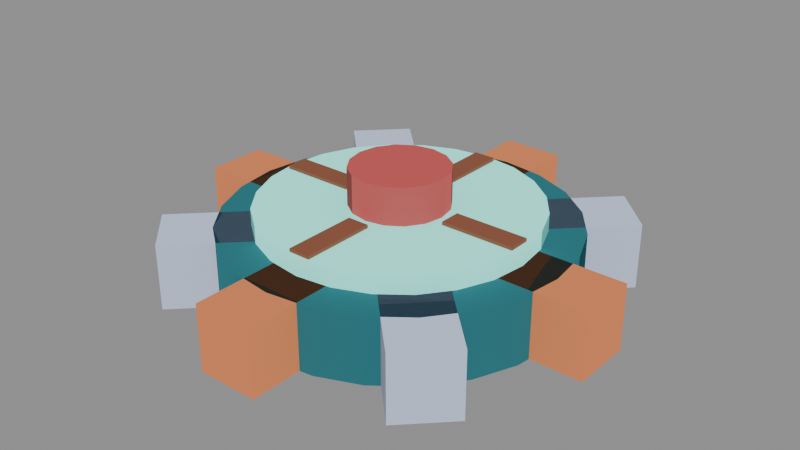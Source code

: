 # Source: s2-assembler-warning-00.blend  (saved by Blender 5.2.44; exported with 4.5.12 LTS)
import bpy
from mathutils import Matrix  # noqa: F401  (used for matrix-valued properties, if any)

bpy.ops.wm.read_factory_settings(use_empty=True)
scene = bpy.context.scene
scene.name = 'Scene'

# ---- materials (node trees are filled in below, after node groups)
mat_pal_teal_0 = bpy.data.materials.new('pal-teal_0')
mat_pal_copper_1 = bpy.data.materials.new('pal-copper_1')
mat_pal_steel_2 = bpy.data.materials.new('pal-steel_2')
mat_pal_teal_1 = bpy.data.materials.new('pal-teal_1')
mat_pal_copper_0 = bpy.data.materials.new('pal-copper_0')
mat_pal_warn_0 = bpy.data.materials.new('pal-warn_0')

# ---- material node trees
mat_pal_teal_0.use_nodes = True; mat_pal_teal_0.node_tree.nodes.clear()
_N = mat_pal_teal_0.node_tree.nodes; _L = mat_pal_teal_0.node_tree.links
n0 = _N.new('ShaderNodeOutputMaterial'); n0.name = 'Material Output'; n0.location = (0, 0)
n1 = _N.new('ShaderNodeBsdfToon'); n1.name = 'Toon BSDF'; n1.location = (0, 0)
n1.width = 160
n1.inputs[0].default_value = (0.0274, 0.1564, 0.1817, 1.0)
n1.inputs[1].default_value = 0.8
n2 = _N.new('ShaderNodeEmission'); n2.name = 'Emission'; n2.location = (0, 0)
n2.inputs[0].default_value = (0.0137, 0.07819, 0.09084, 1.0)
n2.inputs[1].default_value = 0.25
n3 = _N.new('ShaderNodeAddShader'); n3.name = 'Add Shader'; n3.location = (0, 0)
_L.new(n1.outputs[0], n3.inputs[0])
_L.new(n2.outputs[0], n3.inputs[1])
_L.new(n3.outputs[0], n0.inputs[0])
n0.is_active_output = True
mat_pal_copper_1.use_nodes = True; mat_pal_copper_1.node_tree.nodes.clear()
_N = mat_pal_copper_1.node_tree.nodes; _L = mat_pal_copper_1.node_tree.links
n0 = _N.new('ShaderNodeOutputMaterial'); n0.name = 'Material Output'; n0.location = (0, 0)
n1 = _N.new('ShaderNodeBsdfToon'); n1.name = 'Toon BSDF'; n1.location = (0, 0)
n1.width = 160
n1.inputs[0].default_value = (0.6463, 0.2092, 0.08462, 1.0)
n1.inputs[1].default_value = 0.8
n2 = _N.new('ShaderNodeEmission'); n2.name = 'Emission'; n2.location = (0, 0)
n2.inputs[0].default_value = (0.3231, 0.1046, 0.04231, 1.0)
n2.inputs[1].default_value = 0.25
n3 = _N.new('ShaderNodeAddShader'); n3.name = 'Add Shader'; n3.location = (0, 0)
_L.new(n1.outputs[0], n3.inputs[0])
_L.new(n2.outputs[0], n3.inputs[1])
_L.new(n3.outputs[0], n0.inputs[0])
n0.is_active_output = True
mat_pal_steel_2.use_nodes = True; mat_pal_steel_2.node_tree.nodes.clear()
_N = mat_pal_steel_2.node_tree.nodes; _L = mat_pal_steel_2.node_tree.links
n0 = _N.new('ShaderNodeOutputMaterial'); n0.name = 'Material Output'; n0.location = (0, 0)
n1 = _N.new('ShaderNodeBsdfToon'); n1.name = 'Toon BSDF'; n1.location = (0, 0)
n1.width = 160
n1.inputs[0].default_value = (0.5083, 0.5835, 0.7627, 1.0)
n1.inputs[1].default_value = 0.8
n2 = _N.new('ShaderNodeEmission'); n2.name = 'Emission'; n2.location = (0, 0)
n2.inputs[0].default_value = (0.2542, 0.2918, 0.3813, 1.0)
n2.inputs[1].default_value = 0.25
n3 = _N.new('ShaderNodeAddShader'); n3.name = 'Add Shader'; n3.location = (0, 0)
_L.new(n1.outputs[0], n3.inputs[0])
_L.new(n2.outputs[0], n3.inputs[1])
_L.new(n3.outputs[0], n0.inputs[0])
n0.is_active_output = True
mat_pal_teal_1.use_nodes = True; mat_pal_teal_1.node_tree.nodes.clear()
_N = mat_pal_teal_1.node_tree.nodes; _L = mat_pal_teal_1.node_tree.links
n0 = _N.new('ShaderNodeOutputMaterial'); n0.name = 'Material Output'; n0.location = (0, 0)
n1 = _N.new('ShaderNodeBsdfToon'); n1.name = 'Toon BSDF'; n1.location = (0, 0)
n1.width = 160
n1.inputs[0].default_value = (0.3179, 1.168, 1.018, 1.0)
n1.inputs[1].default_value = 0.8
n2 = _N.new('ShaderNodeEmission'); n2.name = 'Emission'; n2.location = (0, 0)
n2.inputs[0].default_value = (0.159, 0.5841, 0.5089, 1.0)
n2.inputs[1].default_value = 0.25
n3 = _N.new('ShaderNodeAddShader'); n3.name = 'Add Shader'; n3.location = (0, 0)
_L.new(n1.outputs[0], n3.inputs[0])
_L.new(n2.outputs[0], n3.inputs[1])
_L.new(n3.outputs[0], n0.inputs[0])
n0.is_active_output = True
mat_pal_copper_0.use_nodes = True; mat_pal_copper_0.node_tree.nodes.clear()
_N = mat_pal_copper_0.node_tree.nodes; _L = mat_pal_copper_0.node_tree.links
n0 = _N.new('ShaderNodeOutputMaterial'); n0.name = 'Material Output'; n0.location = (0, 0)
n1 = _N.new('ShaderNodeBsdfToon'); n1.name = 'Toon BSDF'; n1.location = (0, 0)
n1.width = 160
n1.inputs[0].default_value = (0.2239, 0.08462, 0.05037, 1.0)
n1.inputs[1].default_value = 0.8
n2 = _N.new('ShaderNodeEmission'); n2.name = 'Emission'; n2.location = (0, 0)
n2.inputs[0].default_value = (0.1119, 0.04231, 0.02519, 1.0)
n2.inputs[1].default_value = 0.25
n3 = _N.new('ShaderNodeAddShader'); n3.name = 'Add Shader'; n3.location = (0, 0)
_L.new(n1.outputs[0], n3.inputs[0])
_L.new(n2.outputs[0], n3.inputs[1])
_L.new(n3.outputs[0], n0.inputs[0])
n0.is_active_output = True
mat_pal_warn_0.use_nodes = True; mat_pal_warn_0.node_tree.nodes.clear()
_N = mat_pal_warn_0.node_tree.nodes; _L = mat_pal_warn_0.node_tree.links
n0 = _N.new('ShaderNodeOutputMaterial'); n0.name = 'Material Output'; n0.location = (0, 0)
n1 = _N.new('ShaderNodeBsdfToon'); n1.name = 'Toon BSDF'; n1.location = (0, 0)
n1.width = 160
n1.inputs[0].default_value = (0.5083, 0.08747, 0.08747, 1.0)
n1.inputs[1].default_value = 0.8
n2 = _N.new('ShaderNodeEmission'); n2.name = 'Emission'; n2.location = (0, 0)
n2.inputs[0].default_value = (0.2542, 0.04374, 0.04374, 1.0)
n2.inputs[1].default_value = 0.25
n3 = _N.new('ShaderNodeAddShader'); n3.name = 'Add Shader'; n3.location = (0, 0)
_L.new(n1.outputs[0], n3.inputs[0])
_L.new(n2.outputs[0], n3.inputs[1])
_L.new(n3.outputs[0], n0.inputs[0])
n0.is_active_output = True

# ---- meshes
me_disc = bpy.data.meshes.new('disc')
me_disc.from_pydata([(0.78, 0.0, 0.0), (0.7534, 0.2019, 0.0), (0.6755, 0.39, 0.0), (0.5515, 0.5515, 0.0), (0.39, 0.6755, 0.0), (0.2019, 0.7534, 0.0), (4.776e-17, 0.78, 0.0), (-0.2019, 0.7534, 0.0), (-0.39, 0.6755, 0.0), (-0.5515, 0.5515, 0.0), (-0.6755, 0.39, 0.0), (-0.7534, 0.2019, 0.0), (-0.78, 9.552e-17, 0.0), (-0.7534, -0.2019, 0.0), (-0.6755, -0.39, 0.0), (-0.5515, -0.5515, 0.0), (-0.39, -0.6755, 0.0), (-0.2019, -0.7534, 0.0), (-1.433e-16, -0.78, 0.0), (0.2019, -0.7534, 0.0), (0.39, -0.6755, 0.0), (0.5515, -0.5515, 0.0), (0.6755, -0.39, 0.0), (0.7534, -0.2019, 0.0), (0.78, 0.0, 0.3), (0.7534, 0.2019, 0.3), (0.6755, 0.39, 0.3), (0.5515, 0.5515, 0.3), (0.39, 0.6755, 0.3), (0.2019, 0.7534, 0.3), (4.776e-17, 0.78, 0.3), (-0.2019, 0.7534, 0.3), (-0.39, 0.6755, 0.3), (-0.5515, 0.5515, 0.3), (-0.6755, 0.39, 0.3), (-0.7534, 0.2019, 0.3), (-0.78, 9.552e-17, 0.3), (-0.7534, -0.2019, 0.3), (-0.6755, -0.39, 0.3), (-0.5515, -0.5515, 0.3), (-0.39, -0.6755, 0.3), (-0.2019, -0.7534, 0.3), (-1.433e-16, -0.78, 0.3), (0.2019, -0.7534, 0.3), (0.39, -0.6755, 0.3), (0.5515, -0.5515, 0.3), (0.6755, -0.39, 0.3), (0.7534, -0.2019, 0.3)], [], [(23, 22, 21, 20, 19, 18, 17, 16, 15, 14, 13, 12, 11, 10, 9, 8, 7, 6, 5, 4, 3, 2, 1, 0), (24, 25, 26, 27, 28, 29, 30, 31, 32, 33, 34, 35, 36, 37, 38, 39, 40, 41, 42, 43, 44, 45, 46, 47), (0, 1, 25, 24), (1, 2, 26, 25), (2, 3, 27, 26), (3, 4, 28, 27), (4, 5, 29, 28), (5, 6, 30, 29), (6, 7, 31, 30), (7, 8, 32, 31), (8, 9, 33, 32), (9, 10, 34, 33), (10, 11, 35, 34), (11, 12, 36, 35), (12, 13, 37, 36), (13, 14, 38, 37), (14, 15, 39, 38), (15, 16, 40, 39), (16, 17, 41, 40), (17, 18, 42, 41), (18, 19, 43, 42), (19, 20, 44, 43), (20, 21, 45, 44), (21, 22, 46, 45), (22, 23, 47, 46), (23, 0, 24, 47)])
me_disc.materials.append(mat_pal_teal_0)
me_disc.update()
me_tooth_0 = bpy.data.meshes.new('tooth-0')
me_tooth_0.from_pydata([(0.58, -0.14, 0.0), (1.0, -0.14, 0.0), (1.0, 0.14, 0.0), (0.58, 0.14, 0.0), (0.58, -0.14, 0.3), (1.0, -0.14, 0.3), (1.0, 0.14, 0.3), (0.58, 0.14, 0.3)], [], [(3, 2, 1, 0), (4, 5, 6, 7), (0, 1, 5, 4), (1, 2, 6, 5), (2, 3, 7, 6), (3, 0, 4, 7)])
me_tooth_0.materials.append(mat_pal_copper_1)
me_tooth_0.update()
me_tooth_1 = bpy.data.meshes.new('tooth-1')
me_tooth_1.from_pydata([(0.5091, 0.3111, 0.0), (0.8061, 0.6081, 0.0), (0.6081, 0.8061, 0.0), (0.3111, 0.5091, 0.0), (0.5091, 0.3111, 0.3), (0.8061, 0.6081, 0.3), (0.6081, 0.8061, 0.3), (0.3111, 0.5091, 0.3)], [], [(3, 2, 1, 0), (4, 5, 6, 7), (0, 1, 5, 4), (1, 2, 6, 5), (2, 3, 7, 6), (3, 0, 4, 7)])
me_tooth_1.materials.append(mat_pal_steel_2)
me_tooth_1.update()
me_tooth_2 = bpy.data.meshes.new('tooth-2')
me_tooth_2.from_pydata([(0.14, 0.58, 0.0), (0.14, 1.0, 0.0), (-0.14, 1.0, 0.0), (-0.14, 0.58, 0.0), (0.14, 0.58, 0.3), (0.14, 1.0, 0.3), (-0.14, 1.0, 0.3), (-0.14, 0.58, 0.3)], [], [(3, 2, 1, 0), (4, 5, 6, 7), (0, 1, 5, 4), (1, 2, 6, 5), (2, 3, 7, 6), (3, 0, 4, 7)])
me_tooth_2.materials.append(mat_pal_copper_1)
me_tooth_2.update()
me_tooth_3 = bpy.data.meshes.new('tooth-3')
me_tooth_3.from_pydata([(-0.3111, 0.5091, 0.0), (-0.6081, 0.8061, 0.0), (-0.8061, 0.6081, 0.0), (-0.5091, 0.3111, 0.0), (-0.3111, 0.5091, 0.3), (-0.6081, 0.8061, 0.3), (-0.8061, 0.6081, 0.3), (-0.5091, 0.3111, 0.3)], [], [(3, 2, 1, 0), (4, 5, 6, 7), (0, 1, 5, 4), (1, 2, 6, 5), (2, 3, 7, 6), (3, 0, 4, 7)])
me_tooth_3.materials.append(mat_pal_steel_2)
me_tooth_3.update()
me_tooth_4 = bpy.data.meshes.new('tooth-4')
me_tooth_4.from_pydata([(-0.58, 0.14, 0.0), (-1.0, 0.14, 0.0), (-1.0, -0.14, 0.0), (-0.58, -0.14, 0.0), (-0.58, 0.14, 0.3), (-1.0, 0.14, 0.3), (-1.0, -0.14, 0.3), (-0.58, -0.14, 0.3)], [], [(3, 2, 1, 0), (4, 5, 6, 7), (0, 1, 5, 4), (1, 2, 6, 5), (2, 3, 7, 6), (3, 0, 4, 7)])
me_tooth_4.materials.append(mat_pal_copper_1)
me_tooth_4.update()
me_tooth_5 = bpy.data.meshes.new('tooth-5')
me_tooth_5.from_pydata([(-0.5091, -0.3111, 0.0), (-0.8061, -0.6081, 0.0), (-0.6081, -0.8061, 0.0), (-0.3111, -0.5091, 0.0), (-0.5091, -0.3111, 0.3), (-0.8061, -0.6081, 0.3), (-0.6081, -0.8061, 0.3), (-0.3111, -0.5091, 0.3)], [], [(3, 2, 1, 0), (4, 5, 6, 7), (0, 1, 5, 4), (1, 2, 6, 5), (2, 3, 7, 6), (3, 0, 4, 7)])
me_tooth_5.materials.append(mat_pal_steel_2)
me_tooth_5.update()
me_tooth_6 = bpy.data.meshes.new('tooth-6')
me_tooth_6.from_pydata([(-0.14, -0.58, 0.0), (-0.14, -1.0, 0.0), (0.14, -1.0, 0.0), (0.14, -0.58, 0.0), (-0.14, -0.58, 0.3), (-0.14, -1.0, 0.3), (0.14, -1.0, 0.3), (0.14, -0.58, 0.3)], [], [(3, 2, 1, 0), (4, 5, 6, 7), (0, 1, 5, 4), (1, 2, 6, 5), (2, 3, 7, 6), (3, 0, 4, 7)])
me_tooth_6.materials.append(mat_pal_copper_1)
me_tooth_6.update()
me_tooth_7 = bpy.data.meshes.new('tooth-7')
me_tooth_7.from_pydata([(0.3111, -0.5091, 0.0), (0.6081, -0.8061, 0.0), (0.8061, -0.6081, 0.0), (0.5091, -0.3111, 0.0), (0.3111, -0.5091, 0.3), (0.6081, -0.8061, 0.3), (0.8061, -0.6081, 0.3), (0.5091, -0.3111, 0.3)], [], [(3, 2, 1, 0), (4, 5, 6, 7), (0, 1, 5, 4), (1, 2, 6, 5), (2, 3, 7, 6), (3, 0, 4, 7)])
me_tooth_7.materials.append(mat_pal_steel_2)
me_tooth_7.update()
me_face = bpy.data.meshes.new('face')
me_face.from_pydata([(0.62, 0.0, 0.3), (0.5989, 0.1605, 0.3), (0.5369, 0.31, 0.3), (0.4384, 0.4384, 0.3), (0.31, 0.5369, 0.3), (0.1605, 0.5989, 0.3), (3.796e-17, 0.62, 0.3), (-0.1605, 0.5989, 0.3), (-0.31, 0.5369, 0.3), (-0.4384, 0.4384, 0.3), (-0.5369, 0.31, 0.3), (-0.5989, 0.1605, 0.3), (-0.62, 7.593e-17, 0.3), (-0.5989, -0.1605, 0.3), (-0.5369, -0.31, 0.3), (-0.4384, -0.4384, 0.3), (-0.31, -0.5369, 0.3), (-0.1605, -0.5989, 0.3), (-1.139e-16, -0.62, 0.3), (0.1605, -0.5989, 0.3), (0.31, -0.5369, 0.3), (0.4384, -0.4384, 0.3), (0.5369, -0.31, 0.3), (0.5989, -0.1605, 0.3), (0.62, 0.0, 0.38), (0.5989, 0.1605, 0.38), (0.5369, 0.31, 0.38), (0.4384, 0.4384, 0.38), (0.31, 0.5369, 0.38), (0.1605, 0.5989, 0.38), (3.796e-17, 0.62, 0.38), (-0.1605, 0.5989, 0.38), (-0.31, 0.5369, 0.38), (-0.4384, 0.4384, 0.38), (-0.5369, 0.31, 0.38), (-0.5989, 0.1605, 0.38), (-0.62, 7.593e-17, 0.38), (-0.5989, -0.1605, 0.38), (-0.5369, -0.31, 0.38), (-0.4384, -0.4384, 0.38), (-0.31, -0.5369, 0.38), (-0.1605, -0.5989, 0.38), (-1.139e-16, -0.62, 0.38), (0.1605, -0.5989, 0.38), (0.31, -0.5369, 0.38), (0.4384, -0.4384, 0.38), (0.5369, -0.31, 0.38), (0.5989, -0.1605, 0.38)], [], [(23, 22, 21, 20, 19, 18, 17, 16, 15, 14, 13, 12, 11, 10, 9, 8, 7, 6, 5, 4, 3, 2, 1, 0), (24, 25, 26, 27, 28, 29, 30, 31, 32, 33, 34, 35, 36, 37, 38, 39, 40, 41, 42, 43, 44, 45, 46, 47), (0, 1, 25, 24), (1, 2, 26, 25), (2, 3, 27, 26), (3, 4, 28, 27), (4, 5, 29, 28), (5, 6, 30, 29), (6, 7, 31, 30), (7, 8, 32, 31), (8, 9, 33, 32), (9, 10, 34, 33), (10, 11, 35, 34), (11, 12, 36, 35), (12, 13, 37, 36), (13, 14, 38, 37), (14, 15, 39, 38), (15, 16, 40, 39), (16, 17, 41, 40), (17, 18, 42, 41), (18, 19, 43, 42), (19, 20, 44, 43), (20, 21, 45, 44), (21, 22, 46, 45), (22, 23, 47, 46), (23, 0, 24, 47)])
me_face.materials.append(mat_pal_teal_1)
me_face.update()
me_spoke_0 = bpy.data.meshes.new('spoke-0')
me_spoke_0.from_pydata([(0.26, -0.05, 0.38), (0.6, -0.05, 0.38), (0.6, 0.05, 0.38), (0.26, 0.05, 0.38), (0.26, -0.05, 0.395), (0.6, -0.05, 0.395), (0.6, 0.05, 0.395), (0.26, 0.05, 0.395)], [], [(3, 2, 1, 0), (4, 5, 6, 7), (0, 1, 5, 4), (1, 2, 6, 5), (2, 3, 7, 6), (3, 0, 4, 7)])
me_spoke_0.materials.append(mat_pal_copper_0)
me_spoke_0.update()
me_spoke_1 = bpy.data.meshes.new('spoke-1')
me_spoke_1.from_pydata([(0.05, 0.26, 0.38), (0.05, 0.6, 0.38), (-0.05, 0.6, 0.38), (-0.05, 0.26, 0.38), (0.05, 0.26, 0.395), (0.05, 0.6, 0.395), (-0.05, 0.6, 0.395), (-0.05, 0.26, 0.395)], [], [(3, 2, 1, 0), (4, 5, 6, 7), (0, 1, 5, 4), (1, 2, 6, 5), (2, 3, 7, 6), (3, 0, 4, 7)])
me_spoke_1.materials.append(mat_pal_copper_0)
me_spoke_1.update()
me_spoke_2 = bpy.data.meshes.new('spoke-2')
me_spoke_2.from_pydata([(-0.26, 0.05, 0.38), (-0.6, 0.05, 0.38), (-0.6, -0.05, 0.38), (-0.26, -0.05, 0.38), (-0.26, 0.05, 0.395), (-0.6, 0.05, 0.395), (-0.6, -0.05, 0.395), (-0.26, -0.05, 0.395)], [], [(3, 2, 1, 0), (4, 5, 6, 7), (0, 1, 5, 4), (1, 2, 6, 5), (2, 3, 7, 6), (3, 0, 4, 7)])
me_spoke_2.materials.append(mat_pal_copper_0)
me_spoke_2.update()
me_spoke_3 = bpy.data.meshes.new('spoke-3')
me_spoke_3.from_pydata([(-0.05, -0.26, 0.38), (-0.05, -0.6, 0.38), (0.05, -0.6, 0.38), (0.05, -0.26, 0.38), (-0.05, -0.26, 0.395), (-0.05, -0.6, 0.395), (0.05, -0.6, 0.395), (0.05, -0.26, 0.395)], [], [(3, 2, 1, 0), (4, 5, 6, 7), (0, 1, 5, 4), (1, 2, 6, 5), (2, 3, 7, 6), (3, 0, 4, 7)])
me_spoke_3.materials.append(mat_pal_copper_0)
me_spoke_3.update()
me_hub = bpy.data.meshes.new('hub')
me_hub.from_pydata([(0.22, 0.0, 0.38), (0.2033, 0.08419, 0.38), (0.1556, 0.1556, 0.38), (0.08419, 0.2033, 0.38), (1.347e-17, 0.22, 0.38), (-0.08419, 0.2033, 0.38), (-0.1556, 0.1556, 0.38), (-0.2033, 0.08419, 0.38), (-0.22, 2.694e-17, 0.38), (-0.2033, -0.08419, 0.38), (-0.1556, -0.1556, 0.38), (-0.08419, -0.2033, 0.38), (-4.041e-17, -0.22, 0.38), (0.08419, -0.2033, 0.38), (0.1556, -0.1556, 0.38), (0.2033, -0.08419, 0.38), (0.22, 0.0, 0.55), (0.2033, 0.08419, 0.55), (0.1556, 0.1556, 0.55), (0.08419, 0.2033, 0.55), (1.347e-17, 0.22, 0.55), (-0.08419, 0.2033, 0.55), (-0.1556, 0.1556, 0.55), (-0.2033, 0.08419, 0.55), (-0.22, 2.694e-17, 0.55), (-0.2033, -0.08419, 0.55), (-0.1556, -0.1556, 0.55), (-0.08419, -0.2033, 0.55), (-4.041e-17, -0.22, 0.55), (0.08419, -0.2033, 0.55), (0.1556, -0.1556, 0.55), (0.2033, -0.08419, 0.55)], [], [(15, 14, 13, 12, 11, 10, 9, 8, 7, 6, 5, 4, 3, 2, 1, 0), (16, 17, 18, 19, 20, 21, 22, 23, 24, 25, 26, 27, 28, 29, 30, 31), (0, 1, 17, 16), (1, 2, 18, 17), (2, 3, 19, 18), (3, 4, 20, 19), (4, 5, 21, 20), (5, 6, 22, 21), (6, 7, 23, 22), (7, 8, 24, 23), (8, 9, 25, 24), (9, 10, 26, 25), (10, 11, 27, 26), (11, 12, 28, 27), (12, 13, 29, 28), (13, 14, 30, 29), (14, 15, 31, 30), (15, 0, 16, 31)])
me_hub.materials.append(mat_pal_warn_0)
me_hub.update()

# ---- objects
ob_disc = bpy.data.objects.new('disc', me_disc)
ob_tooth_0 = bpy.data.objects.new('tooth-0', me_tooth_0)
ob_tooth_1 = bpy.data.objects.new('tooth-1', me_tooth_1)
ob_tooth_2 = bpy.data.objects.new('tooth-2', me_tooth_2)
ob_tooth_3 = bpy.data.objects.new('tooth-3', me_tooth_3)
ob_tooth_4 = bpy.data.objects.new('tooth-4', me_tooth_4)
ob_tooth_5 = bpy.data.objects.new('tooth-5', me_tooth_5)
ob_tooth_6 = bpy.data.objects.new('tooth-6', me_tooth_6)
ob_tooth_7 = bpy.data.objects.new('tooth-7', me_tooth_7)
ob_face = bpy.data.objects.new('face', me_face)
ob_spoke_0 = bpy.data.objects.new('spoke-0', me_spoke_0)
ob_spoke_1 = bpy.data.objects.new('spoke-1', me_spoke_1)
ob_spoke_2 = bpy.data.objects.new('spoke-2', me_spoke_2)
ob_spoke_3 = bpy.data.objects.new('spoke-3', me_spoke_3)
ob_hub = bpy.data.objects.new('hub', me_hub)

# ---- transforms, parenting, visibility, modifiers, constraints
ob_disc.location = (0.0, 0.0, 0.0)
ob_tooth_0.location = (0.0, 0.0, 0.0)
ob_tooth_1.location = (0.0, 0.0, 0.0)
ob_tooth_2.location = (0.0, 0.0, 0.0)
ob_tooth_3.location = (0.0, 0.0, 0.0)
ob_tooth_4.location = (0.0, 0.0, 0.0)
ob_tooth_5.location = (0.0, 0.0, 0.0)
ob_tooth_6.location = (0.0, 0.0, 0.0)
ob_tooth_7.location = (0.0, 0.0, 0.0)
ob_face.location = (0.0, 0.0, 0.0)
ob_spoke_0.location = (0.0, 0.0, 0.0)
ob_spoke_1.location = (0.0, 0.0, 0.0)
ob_spoke_2.location = (0.0, 0.0, 0.0)
ob_spoke_3.location = (0.0, 0.0, 0.0)
ob_hub.location = (0.0, 0.0, 0.0)

# ---- collection membership
scene.collection.objects.link(ob_disc)
scene.collection.objects.link(ob_tooth_0)
scene.collection.objects.link(ob_tooth_1)
scene.collection.objects.link(ob_tooth_2)
scene.collection.objects.link(ob_tooth_3)
scene.collection.objects.link(ob_tooth_4)
scene.collection.objects.link(ob_tooth_5)
scene.collection.objects.link(ob_tooth_6)
scene.collection.objects.link(ob_tooth_7)
scene.collection.objects.link(ob_face)
scene.collection.objects.link(ob_spoke_0)
scene.collection.objects.link(ob_spoke_1)
scene.collection.objects.link(ob_spoke_2)
scene.collection.objects.link(ob_spoke_3)
scene.collection.objects.link(ob_hub)

# ---- scene / render settings (as saved in the file)
scene.frame_start = 1; scene.frame_end = 250; scene.frame_set(1)
scene.render.engine = 'BLENDER_EEVEE_NEXT'
scene.render.bake_bias = 0.0
scene.render.bake_samples = 0
scene.render.compositor_device = 'GPU'
scene.eevee.use_volume_custom_range = False
scene.eevee.fast_gi_thickness_near = 0.1
scene.eevee.fast_gi_thickness_far = 0.0
scene.eevee.ray_tracing_options.screen_trace_thickness = 0.1
bpy.context.view_layer.update()

# ---- added for rendering (the .blend has no active camera and no usable light): camera, sun + grey world if the file has none
cam_auto = bpy.data.cameras.new('AutoCamera')
cam_auto.lens = 50.0
cam_auto.sensor_width = 36.0
cam_auto.clip_end = 1000.0
ob_auto_camera = bpy.data.objects.new('AutoCamera', cam_auto)
scene.collection.objects.link(ob_auto_camera)
ob_auto_camera.location = (2.66595, -3.19914, 2.40776)
ob_auto_camera.rotation_euler = (1.09748, -7.21219e-08, 0.694738)
scene.camera = ob_auto_camera
light_auto_sun = bpy.data.lights.new('AutoSun', 'SUN')
light_auto_sun.energy = 3.0
light_auto_sun.angle = 0.0523599
ob_auto_sun = bpy.data.objects.new('AutoSun', light_auto_sun)
scene.collection.objects.link(ob_auto_sun)
ob_auto_sun.rotation_euler = (0.872665, 0.174533, 0.523599)
if scene.world is None:
    world_auto = bpy.data.worlds.new('AutoWorld')
    world_auto.color = (0.3, 0.3, 0.3)
    scene.world = world_auto
bpy.context.view_layer.update()
